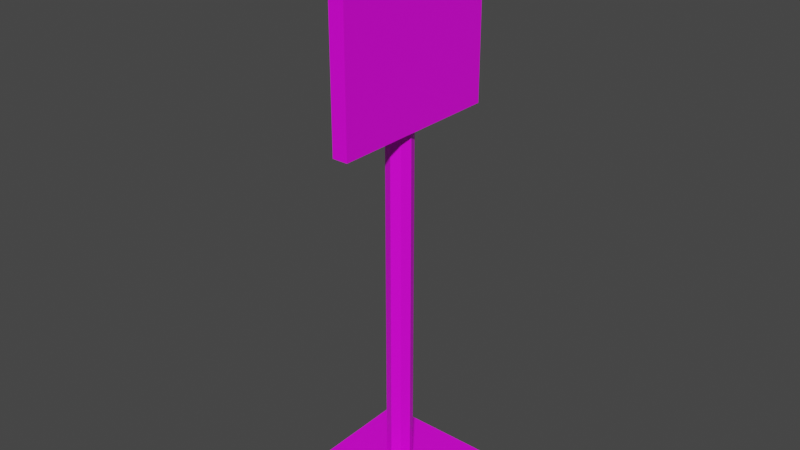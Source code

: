 # Source: traffic_Sign_05.blend  (saved by Blender 2.82.7; exported with 4.5.12 LTS)
import bpy
from mathutils import Matrix  # noqa: F401  (used for matrix-valued properties, if any)

bpy.ops.wm.read_factory_settings(use_empty=True)
scene = bpy.context.scene
scene.name = 'Scene'

# ---- collections
col_collection = bpy.data.collections.new('Collection'); scene.collection.children.link(col_collection)

# ---- images (referenced by path relative to the original .blend; pixels are not part of the script)
import os
ASSET_DIR = os.environ.get("B2B_ASSET_DIR", "")  # directory of the original .blend (textures are referenced by path, not embedded)
HERE = os.path.dirname(os.path.abspath(__file__))  # packed textures are extracted next to this script under _unpacked/

def load_image(name, relpath, width, height, colorspace="sRGB"):
    """Load a texture the original file referenced (path relative to the .blend, or extracted next to this script)."""
    p = next((c for c in (os.path.join(HERE, relpath), os.path.join(ASSET_DIR, relpath)) if relpath and os.path.exists(c)), "")
    if p:
        img = bpy.data.images.load(p, check_existing=True)
        img.name = name
    else:  # same state as the original file: an image datablock whose file is absent (Cycles renders it pink)
        img = bpy.data.images.new(name, width, height)
        img.source = "FILE"
        img.filepath = "//" + (relpath or name)
    img.colorspace_settings.name = colorspace
    return img
img_4x4_texture_png = load_image('4x4_texture.png', '4x4_texture.png', 1024, 1024, 'sRGB')

# ---- materials (node trees are filled in below, after node groups)
mat_base_material = bpy.data.materials.new('base_Material')
mat_base_material.alpha_threshold = 0.0
mat_base_material.use_transparent_shadow = False
mat_base_material.line_color = (0.0, 0.0, 0.0, 1.0)

# ---- material node trees
mat_base_material.use_nodes = True; mat_base_material.node_tree.nodes.clear()
_N = mat_base_material.node_tree.nodes; _L = mat_base_material.node_tree.links
n0 = _N.new('ShaderNodeOutputMaterial'); n0.name = 'Material Output'; n0.location = (300, 300)
n1 = _N.new('ShaderNodeBsdfPrincipled'); n1.name = 'Principled BSDF'; n1.location = (10, 300)
n1.distribution = 'GGX'
n1.subsurface_method = 'BURLEY'
n1.inputs[2].default_value = 0.4
n1.inputs[3].default_value = 1.45
n1.inputs[27].default_value = (0.0, 0.0, 0.0, 1.0)
n1.inputs[28].default_value = 1.0
n2 = _N.new('ShaderNodeTexImage'); n2.name = 'Image Texture'; n2.location = (-343, 208)
n2.image = img_4x4_texture_png
n2.interpolation = 'Closest'
_L.new(n1.outputs[0], n0.inputs[0])
_L.new(n2.outputs[0], n1.inputs[0])
n0.is_active_output = True

# ---- world
world_world = bpy.data.worlds.new('World'); scene.world = world_world
world_world.use_nodes = True; world_world.node_tree.nodes.clear()
_N = world_world.node_tree.nodes; _L = world_world.node_tree.links
n0 = _N.new('ShaderNodeOutputWorld'); n0.name = 'World Output'; n0.location = (300, 300)
n1 = _N.new('ShaderNodeBackground'); n1.name = 'Background'; n1.location = (10, 300)
n1.inputs[0].default_value = (0.05088, 0.05088, 0.05088, 1.0)
_L.new(n1.outputs[0], n0.inputs[0])
n0.is_active_output = True
world_world.color = (0.05088, 0.05088, 0.05088)
world_world.use_sun_shadow = False
world_world.sun_shadow_jitter_overblur = 0.0

# ---- meshes
me_cube_033 = bpy.data.meshes.new('Cube.033')
me_cube_033.from_pydata([(0.6075, 0.6075, 0.05296), (0.6075, 0.6075, 0.0), (0.6075, -0.6075, 0.05296), (0.6075, -0.6075, 0.0), (-0.6075, 0.6075, 0.05296), (-0.6075, 0.6075, 0.0), (-0.6075, -0.6075, 0.05296), (-0.6075, -0.6075, 0.0), (-0.003984, 0.1119, 0.04326), (-0.003984, 0.1119, 2.436), (0.07364, 0.07975, 0.04326), (0.07364, 0.07975, 2.436), (0.1058, 0.00213, 0.04326), (0.1058, 0.00213, 2.436), (0.07364, -0.07549, 0.04326), (0.07364, -0.07549, 2.436), (-0.003984, -0.1076, 0.04326), (-0.003984, -0.1076, 2.436), (-0.08161, -0.07549, 0.04326), (-0.08161, -0.07549, 2.436), (-0.1138, 0.00213, 0.04326), (-0.1138, 0.00213, 2.436), (-0.08161, 0.07975, 0.04326), (-0.08161, 0.07975, 2.436), (0.1587, 0.6196, 1.69), (0.02762, 0.7521, 1.625), (0.1587, -0.6196, 1.69), (0.02762, -0.7521, 1.625), (0.1587, 0.6196, 2.312), (0.02762, 0.7521, 2.377), (0.1587, -0.6196, 2.312), (0.02762, -0.7521, 2.377), (0.1587, -0.7521, 1.625), (0.1587, -0.7521, 2.377), (0.1587, 0.7521, 1.625), (0.1587, 0.7521, 2.377)], [], [(2, 0, 4, 6), (3, 2, 6, 7), (7, 6, 4, 5), (5, 1, 3, 7), (1, 0, 2, 3), (5, 4, 0, 1), (8, 9, 11, 10), (10, 11, 13, 12), (12, 13, 15, 14), (14, 15, 17, 16), (16, 17, 19, 18), (18, 19, 21, 20), (11, 9, 23, 21, 19, 17, 15, 13), (20, 21, 23, 22), (22, 23, 9, 8), (8, 10, 12, 14, 16, 18, 20, 22), (26, 24, 28, 30), (27, 32, 33, 31), (31, 33, 35, 29), (29, 25, 27, 31), (25, 34, 32, 27), (29, 35, 34, 25), (26, 30, 33, 32), (24, 26, 32, 34), (30, 28, 35, 33), (28, 24, 34, 35)])
_uv = me_cube_033.uv_layers.new(name='UVMap')
_uv.uv.foreach_set('vector', [0.6271, 0.8503, 0.6271, 0.8503, 0.6271, 0.8503, 0.6271, 0.8503, 0.6271, 0.8503, 0.6271, 0.8503, 0.6271, 0.8503, 0.6271, 0.8503, 0.6271, 0.8503, 0.6271, 0.8503, 0.6271, 0.8503, 0.6271, 0.8503, 0.6271, 0.8503, 0.6271, 0.8503, 0.6271, 0.8503, 0.6271, 0.8503, 0.6271, 0.8503, 0.6271, 0.8503, 0.6271, 0.8503, 0.6271, 0.8503, 0.6271, 0.8503, 0.6271, 0.8503, 0.6271, 0.8503, 0.6271, 0.8503, 0.4566, 0.8038, 0.4566, 0.8038, 0.4566, 0.8038, 0.4566, 0.8038, 0.4566, 0.8038, 0.4566, 0.8038, 0.4566, 0.8038, 0.4566, 0.8038, 0.4566, 0.8038, 0.4566, 0.8038, 0.4566, 0.8038, 0.4566, 0.8038, 0.4566, 0.8038, 0.4566, 0.8038, 0.4566, 0.8038, 0.4566, 0.8038, 0.4566, 0.8038, 0.4566, 0.8038, 0.4566, 0.8038, 0.4566, 0.8038, 0.4566, 0.8038, 0.4566, 0.8038, 0.4566, 0.8038, 0.4566, 0.8038, 0.4566, 0.8038, 0.4566, 0.8038, 0.4566, 0.8038, 0.4566, 0.8038, 0.4566, 0.8038, 0.4566, 0.8038, 0.4566, 0.8038, 0.4566, 0.8038, 0.4566, 0.8038, 0.4566, 0.8038, 0.4566, 0.8038, 0.4566, 0.8038, 0.4566, 0.8038, 0.4566, 0.8038, 0.4566, 0.8038, 0.4566, 0.8038, 0.4566, 0.8038, 0.4566, 0.8038, 0.4566, 0.8038, 0.4566, 0.8038, 0.4566, 0.8038, 0.4566, 0.8038, 0.4566, 0.8038, 0.4566, 0.8038, 0.3481, 0.1497, 0.3481, 0.1497, 0.3481, 0.1497, 0.3481, 0.1497, 0.159, 0.8317, 0.159, 0.8317, 0.159, 0.8317, 0.159, 0.8317, 0.159, 0.8317, 0.159, 0.8317, 0.159, 0.8317, 0.159, 0.8317, 0.159, 0.8317, 0.159, 0.8317, 0.159, 0.8317, 0.159, 0.8317, 0.159, 0.8317, 0.159, 0.8317, 0.159, 0.8317, 0.159, 0.8317, 0.159, 0.8317, 0.159, 0.8317, 0.159, 0.8317, 0.159, 0.8317, 0.159, 0.8317, 0.159, 0.8317, 0.159, 0.8317, 0.159, 0.8317, 0.159, 0.8317, 0.159, 0.8317, 0.159, 0.8317, 0.159, 0.8317, 0.159, 0.8317, 0.159, 0.8317, 0.159, 0.8317, 0.159, 0.8317, 0.159, 0.8317, 0.159, 0.8317, 0.159, 0.8317, 0.159, 0.8317])
me_cube_033.materials.append(mat_base_material)
me_cube_033.use_remesh_preserve_volume = False
me_cube_033.use_remesh_preserve_attributes = False
me_cube_033.use_mirror_vertex_groups = False
me_cube_033.update()

# ---- objects
ob_traffic_sign_05 = bpy.data.objects.new('traffic_Sign_05', me_cube_033)

# ---- transforms, parenting, visibility, modifiers, constraints
ob_traffic_sign_05.location = (0.0, 0.0, 0.0)
ob_traffic_sign_05.scale = (0.5, 0.5, 1.0)
ob_traffic_sign_05.lock_rotations_4d = False
ob_traffic_sign_05.empty_display_type = 'ARROWS'
ob_traffic_sign_05.lineart.crease_threshold = 0.0

# ---- collection membership
col_collection.objects.link(ob_traffic_sign_05)

# ---- scene / render settings (as saved in the file)
scene.frame_start = 1; scene.frame_end = 250; scene.frame_set(1)
scene.render.engine = 'BLENDER_EEVEE_NEXT'
scene.cycles.use_denoising = False
scene.cycles.samples = 128
scene.cycles.sampling_pattern = 'TABULATED_SOBOL'
scene.cycles.use_adaptive_sampling = False
scene.cycles.use_light_tree = False
scene.view_settings.view_transform = 'Filmic'
bpy.context.view_layer.update()

# ---- added for rendering (the .blend has no active camera and no usable light): camera, sun
cam_auto = bpy.data.cameras.new('AutoCamera')
cam_auto.lens = 50.0
cam_auto.sensor_width = 36.0
cam_auto.clip_end = 1000.0
ob_auto_camera = bpy.data.objects.new('AutoCamera', cam_auto)
scene.collection.objects.link(ob_auto_camera)
ob_auto_camera.location = (2.42465, -2.90958, 3.15759)
ob_auto_camera.rotation_euler = (1.09748, -7.21219e-08, 0.694738)
scene.camera = ob_auto_camera
light_auto_sun = bpy.data.lights.new('AutoSun', 'SUN')
light_auto_sun.energy = 3.0
light_auto_sun.angle = 0.0523599
ob_auto_sun = bpy.data.objects.new('AutoSun', light_auto_sun)
scene.collection.objects.link(ob_auto_sun)
ob_auto_sun.rotation_euler = (0.872665, 0.174533, 0.523599)
bpy.context.view_layer.update()
